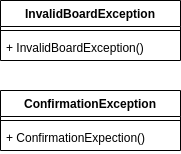

The diagram above was exported from draw.io. Its source (the exported page's mxGraphModel, read from the mxfile embedded in the PNG):
<mxGraphModel dx="1886" dy="830" grid="1" gridSize="10" guides="1" tooltips="1" connect="1" arrows="1" fold="1" page="1" pageScale="1" pageWidth="850" pageHeight="1100" math="0" shadow="0">
  <root>
    <mxCell id="0" />
    <mxCell id="1" parent="0" />
    <mxCell id="6kMTm6FF7WBsgCtoTh-Y-5" value="ConfirmationException" style="swimlane;fontStyle=1;align=center;verticalAlign=top;childLayout=stackLayout;horizontal=1;startSize=26;horizontalStack=0;resizeParent=1;resizeParentMax=0;resizeLast=0;collapsible=1;marginBottom=0;" vertex="1" parent="1">
      <mxGeometry x="340" y="300" width="180" height="60" as="geometry" />
    </mxCell>
    <mxCell id="6kMTm6FF7WBsgCtoTh-Y-7" value="" style="line;strokeWidth=1;fillColor=none;align=left;verticalAlign=middle;spacingTop=-1;spacingLeft=3;spacingRight=3;rotatable=0;labelPosition=right;points=[];portConstraint=eastwest;" vertex="1" parent="6kMTm6FF7WBsgCtoTh-Y-5">
      <mxGeometry y="26" width="180" height="8" as="geometry" />
    </mxCell>
    <mxCell id="6kMTm6FF7WBsgCtoTh-Y-8" value="+ ConfirmationExpection()" style="text;strokeColor=none;fillColor=none;align=left;verticalAlign=top;spacingLeft=4;spacingRight=4;overflow=hidden;rotatable=0;points=[[0,0.5],[1,0.5]];portConstraint=eastwest;" vertex="1" parent="6kMTm6FF7WBsgCtoTh-Y-5">
      <mxGeometry y="34" width="180" height="26" as="geometry" />
    </mxCell>
    <mxCell id="6kMTm6FF7WBsgCtoTh-Y-12" value="InvalidBoardException" style="swimlane;fontStyle=1;align=center;verticalAlign=top;childLayout=stackLayout;horizontal=1;startSize=26;horizontalStack=0;resizeParent=1;resizeParentMax=0;resizeLast=0;collapsible=1;marginBottom=0;" vertex="1" parent="1">
      <mxGeometry x="340" y="210" width="180" height="60" as="geometry" />
    </mxCell>
    <mxCell id="6kMTm6FF7WBsgCtoTh-Y-13" value="" style="line;strokeWidth=1;fillColor=none;align=left;verticalAlign=middle;spacingTop=-1;spacingLeft=3;spacingRight=3;rotatable=0;labelPosition=right;points=[];portConstraint=eastwest;" vertex="1" parent="6kMTm6FF7WBsgCtoTh-Y-12">
      <mxGeometry y="26" width="180" height="8" as="geometry" />
    </mxCell>
    <mxCell id="6kMTm6FF7WBsgCtoTh-Y-14" value="+ InvalidBoardException()" style="text;strokeColor=none;fillColor=none;align=left;verticalAlign=top;spacingLeft=4;spacingRight=4;overflow=hidden;rotatable=0;points=[[0,0.5],[1,0.5]];portConstraint=eastwest;" vertex="1" parent="6kMTm6FF7WBsgCtoTh-Y-12">
      <mxGeometry y="34" width="180" height="26" as="geometry" />
    </mxCell>
  </root>
</mxGraphModel>